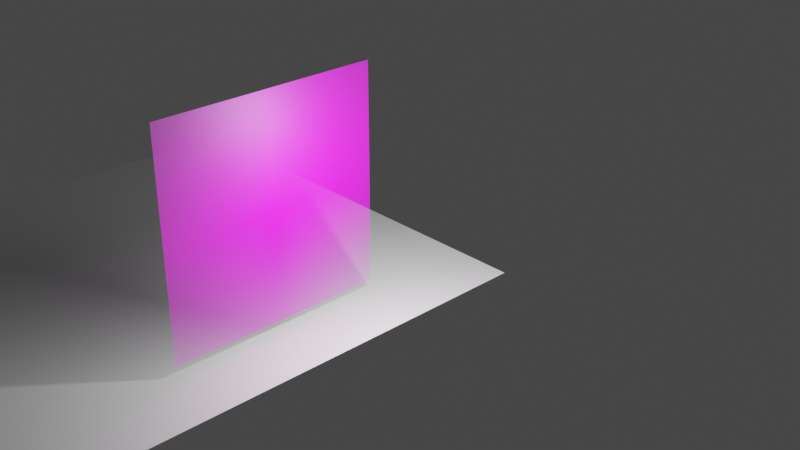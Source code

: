# Source: plane.blend  (saved by Blender 3.2.14; exported with 4.5.12 LTS)
import bpy
from mathutils import Matrix  # noqa: F401  (used for matrix-valued properties, if any)

bpy.ops.wm.read_factory_settings(use_empty=True)
scene = bpy.context.scene
scene.name = 'Scene'

# ---- collections
col_collection = bpy.data.collections.new('Collection'); scene.collection.children.link(col_collection)

# ---- images (referenced by path relative to the original .blend; pixels are not part of the script)
import os
ASSET_DIR = os.environ.get("B2B_ASSET_DIR", "")  # directory of the original .blend (textures are referenced by path, not embedded)
HERE = os.path.dirname(os.path.abspath(__file__))  # packed textures are extracted next to this script under _unpacked/

def load_image(name, relpath, width, height, colorspace="sRGB"):
    """Load a texture the original file referenced (path relative to the .blend, or extracted next to this script)."""
    p = next((c for c in (os.path.join(HERE, relpath), os.path.join(ASSET_DIR, relpath)) if relpath and os.path.exists(c)), "")
    if p:
        img = bpy.data.images.load(p, check_existing=True)
        img.name = name
    else:  # same state as the original file: an image datablock whose file is absent (Cycles renders it pink)
        img = bpy.data.images.new(name, width, height)
        img.source = "FILE"
        img.filepath = "//" + (relpath or name)
    img.colorspace_settings.name = colorspace
    return img
img_rgba_png = load_image('rgba.png', 'blender/tmp/rgba.png', 1024, 1024, 'sRGB')

# ---- materials (node trees are filled in below, after node groups)
mat_rgba = bpy.data.materials.new('rgba')
mat_rgba.surface_render_method = 'BLENDED'
mat_rgba.blend_method = 'BLEND'
mat_rgba.alpha_threshold = 0.5053

# ---- material node trees
mat_rgba.use_nodes = True; mat_rgba.node_tree.nodes.clear()
_N = mat_rgba.node_tree.nodes; _L = mat_rgba.node_tree.links
n0 = _N.new('ShaderNodeBsdfPrincipled'); n0.name = 'Principled BSDF'; n0.location = (0, 300)
n0.distribution = 'GGX'
n0.subsurface_method = 'RANDOM_WALK_SKIN'
n0.inputs[3].default_value = 1.45
n0.inputs[27].default_value = (0.0, 0.0, 0.0, 1.0)
n0.inputs[28].default_value = 1.0
n1 = _N.new('ShaderNodeOutputMaterial'); n1.name = 'Material Output'; n1.location = (300, 300)
n2 = _N.new('ShaderNodeTexImage'); n2.name = 'Image Texture'; n2.location = (-438, 255)
n2.image = img_rgba_png
n2.extension = 'CLIP'
_L.new(n2.outputs[0], n0.inputs[0])
_L.new(n2.outputs[1], n0.inputs[4])
_L.new(n0.outputs[0], n1.inputs[0])
n1.is_active_output = True

# ---- world
world_world = bpy.data.worlds.new('World'); scene.world = world_world
world_world.use_nodes = True; world_world.node_tree.nodes.clear()
_N = world_world.node_tree.nodes; _L = world_world.node_tree.links
n0 = _N.new('ShaderNodeOutputWorld'); n0.name = 'World Output'; n0.location = (300, 300)
n1 = _N.new('ShaderNodeBackground'); n1.name = 'Background'; n1.location = (10, 300)
n1.inputs[0].default_value = (0.05088, 0.05088, 0.05088, 1.0)
_L.new(n1.outputs[0], n0.inputs[0])
n0.is_active_output = True
world_world.color = (0.05088, 0.05088, 0.05088)
world_world.use_sun_shadow = False
world_world.sun_shadow_jitter_overblur = 0.0

# ---- cameras
cam_camera = bpy.data.cameras.new('Camera')
cam_camera.clip_end = 100.0
cam_camera.ortho_scale = 7.314

# ---- lights
light_light = bpy.data.lights.new('Light', 'POINT')
light_light.transmission_factor = 0.0
light_light.energy = 1000.0
light_light.shadow_soft_size = 0.1
light_light.shadow_maximum_resolution = 0.006
light_light.use_absolute_resolution = True

# ---- meshes
me_plane_001 = bpy.data.meshes.new('Plane.001')
me_plane_001.from_pydata([(-1.0, -1.0, 0.0), (1.0, -1.0, 0.0), (-1.0, 1.0, 0.0), (1.0, 1.0, 0.0)], [], [(0, 1, 3, 2)])
_uv = me_plane_001.uv_layers.new(name='UVMap')
_uv.uv.foreach_set('vector', [0.0, 0.0, 1.0, 0.0, 1.0, 1.0, 0.0, 1.0])
me_plane_001.update()
me_rgba = bpy.data.meshes.new('rgba')
me_rgba.from_pydata([(-0.5, -0.5, 0.0), (0.5, -0.5, 0.0), (-0.5, 0.5, 0.0), (0.5, 0.5, 0.0)], [], [(0, 1, 3, 2)])
_uv = me_rgba.uv_layers.new(name='UVMap')
_uv.uv.foreach_set('vector', [0.0, 0.0, 1.0, 0.0, 1.0, 1.0, 0.0, 1.0])
me_rgba.materials.append(mat_rgba)
me_rgba.update()

# ---- objects
ob_light = bpy.data.objects.new('Light', light_light)
ob_camera = bpy.data.objects.new('Camera', cam_camera)
ob_plane = bpy.data.objects.new('Plane', me_plane_001)
ob_rgba = bpy.data.objects.new('rgba', me_rgba)

# ---- transforms, parenting, visibility, modifiers, constraints
ob_light.location = (5.894, 1.357, 3.303)
ob_light.rotation_euler = (0.6503, 0.05522, 1.866)
ob_light.lock_rotations_4d = False
ob_light.empty_display_type = 'ARROWS'
ob_light.color = (0.0, 0.0, 0.0, 0.0)
ob_light.lineart.crease_threshold = 0.0
ob_camera.location = (16.67, -9.279, 10.11)
ob_camera.rotation_euler = (1.109, 0.0, 0.8149)
ob_camera.lock_rotations_4d = False
ob_camera.empty_display_type = 'ARROWS'
ob_camera.color = (0.0, 0.0, 0.0, 0.0)
ob_camera.display_type = 'WIRE'
ob_camera.lineart.crease_threshold = 0.0
ob_plane.location = (0.0, 0.0, 0.0)
ob_plane.scale = (4.702, 4.702, 4.702)
ob_plane.color = (0.1308, 0.1692, 1.0, 1.0)
ob_rgba.location = (3.455, 0.3636, 2.291)
ob_rgba.rotation_euler = (1.571, 0.0, 1.571)
ob_rgba.scale = (4.165, 4.165, 4.165)

# ---- collection membership
col_collection.objects.link(ob_light)
col_collection.objects.link(ob_camera)
col_collection.objects.link(ob_plane)
col_collection.objects.link(ob_rgba)

# ---- scene / render settings (as saved in the file)
scene.camera = ob_camera
scene.frame_start = 1; scene.frame_end = 250; scene.frame_set(1)
scene.render.engine = 'BLENDER_EEVEE_NEXT'
scene.cycles.sampling_pattern = 'TABULATED_SOBOL'
scene.cycles.use_light_tree = False
scene.view_settings.view_transform = 'Filmic'
bpy.context.view_layer.update()
